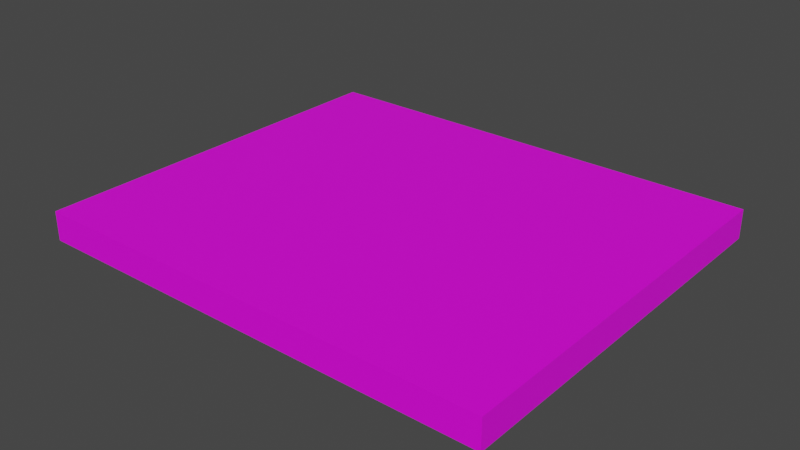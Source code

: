 # Source: mainWorld.blend  (saved by Blender 3.6.13; exported with 4.5.12 LTS)
import bpy
from mathutils import Matrix  # noqa: F401  (used for matrix-valued properties, if any)

bpy.ops.wm.read_factory_settings(use_empty=True)
scene = bpy.context.scene
scene.name = 'Scene'

# ---- collections
col_collection = bpy.data.collections.new('Collection'); scene.collection.children.link(col_collection)

# ---- images (referenced by path relative to the original .blend; pixels are not part of the script)
import os
ASSET_DIR = os.environ.get("B2B_ASSET_DIR", "")  # directory of the original .blend (textures are referenced by path, not embedded)
HERE = os.path.dirname(os.path.abspath(__file__))  # packed textures are extracted next to this script under _unpacked/

def load_image(name, relpath, width, height, colorspace="sRGB"):
    """Load a texture the original file referenced (path relative to the .blend, or extracted next to this script)."""
    p = next((c for c in (os.path.join(HERE, relpath), os.path.join(ASSET_DIR, relpath)) if relpath and os.path.exists(c)), "")
    if p:
        img = bpy.data.images.load(p, check_existing=True)
        img.name = name
    else:  # same state as the original file: an image datablock whose file is absent (Cycles renders it pink)
        img = bpy.data.images.new(name, width, height)
        img.source = "FILE"
        img.filepath = "//" + (relpath or name)
    img.colorspace_settings.name = colorspace
    return img
img_texture_01_png = load_image('texture_01.png', 'texture_01.png', 1024, 1024, 'sRGB')

# ---- materials (node trees are filled in below, after node groups)
mat_material = bpy.data.materials.new('Material')
mat_material.alpha_threshold = 0.0
mat_material.use_transparent_shadow = False
mat_material.roughness = 0.5
mat_material.line_color = (0.0, 0.0, 0.0, 1.0)

# ---- material node trees
mat_material.use_nodes = True; mat_material.node_tree.nodes.clear()
_N = mat_material.node_tree.nodes; _L = mat_material.node_tree.links
n0 = _N.new('ShaderNodeOutputMaterial'); n0.name = 'Material Output'; n0.location = (295, 279)
n1 = _N.new('ShaderNodeBsdfPrincipled'); n1.name = 'Principled BSDF'; n1.location = (5, 279)
n1.distribution = 'GGX'
n1.subsurface_method = 'RANDOM_WALK_SKIN'
n1.inputs[3].default_value = 1.45
n1.inputs[27].default_value = (0.0, 0.0, 0.0, 1.0)
n1.inputs[28].default_value = 1.0
n2 = _N.new('ShaderNodeTexImage'); n2.name = 'Image Texture'; n2.location = (-762, 228)
n2.image = img_texture_01_png
n2.interpolation = 'Closest'
_L.new(n1.outputs[0], n0.inputs[0])
_L.new(n2.outputs[0], n1.inputs[0])
n0.is_active_output = True

# ---- world
world_world = bpy.data.worlds.new('World'); scene.world = world_world
world_world.use_nodes = True; world_world.node_tree.nodes.clear()
_N = world_world.node_tree.nodes; _L = world_world.node_tree.links
n0 = _N.new('ShaderNodeOutputWorld'); n0.name = 'World Output'; n0.location = (300, 300)
n1 = _N.new('ShaderNodeBackground'); n1.name = 'Background'; n1.location = (10, 300)
n1.inputs[0].default_value = (0.05088, 0.05088, 0.05088, 1.0)
_L.new(n1.outputs[0], n0.inputs[0])
n0.is_active_output = True
world_world.color = (0.05088, 0.05088, 0.05088)
world_world.use_sun_shadow = False
world_world.sun_shadow_jitter_overblur = 0.0

# ---- meshes
me_cube = bpy.data.meshes.new('Cube')
me_cube.from_pydata([(18.0, 10.0, 1.0), (18.0, 10.0, -1.0), (18.0, -17.0, 1.0), (18.0, -17.0, -1.0), (-14.0, 10.0, 1.0), (-14.0, 10.0, -1.0), (-14.0, -17.0, 1.0), (-14.0, -17.0, -1.0)], [], [(0, 4, 6, 2), (3, 2, 6, 7), (7, 6, 4, 5), (5, 1, 3, 7), (1, 0, 2, 3), (5, 4, 0, 1)])
_uv = me_cube.uv_layers.new(name='UVMap')
_uv.uv.foreach_set('vector', [-1.5, -0.625, 2.5, -0.625, 2.5, 2.75, -1.5, 2.75, 0.375, -1.375, 0.625, -1.375, 0.625, 2.625, 0.375, 2.625, 0.375, -2.0, 0.625, -2.0, 0.625, 1.375, 0.375, 1.375, -1.5, -0.625, 2.5, -0.625, 2.5, 2.75, -1.5, 2.75, 0.375, -0.625, 0.625, -0.625, 0.625, 2.75, 0.375, 2.75, 0.375, -1.375, 0.625, -1.375, 0.625, 2.625, 0.375, 2.625])
me_cube.materials.append(mat_material)
me_cube.use_mirror_vertex_groups = False
me_cube.update()

# ---- objects
ob_cube = bpy.data.objects.new('Cube', me_cube)

# ---- transforms, parenting, visibility, modifiers, constraints
ob_cube.location = (0.0, 0.0, 0.0)
ob_cube.lock_rotations_4d = False
ob_cube.empty_display_type = 'ARROWS'
ob_cube.lineart.crease_threshold = 0.0

# ---- collection membership
col_collection.objects.link(ob_cube)

# ---- scene / render settings (as saved in the file)
scene.frame_start = 1; scene.frame_end = 250; scene.frame_set(1)
scene.render.engine = 'BLENDER_EEVEE_NEXT'
scene.cycles.sampling_pattern = 'TABULATED_SOBOL'
scene.view_settings.view_transform = 'Filmic'
bpy.context.view_layer.update()

# ---- added for rendering (the .blend has no active camera and no usable light): camera, sun
cam_auto = bpy.data.cameras.new('AutoCamera')
cam_auto.lens = 50.0
cam_auto.sensor_width = 36.0
cam_auto.clip_end = 1000.0
ob_auto_camera = bpy.data.objects.new('AutoCamera', cam_auto)
scene.collection.objects.link(ob_auto_camera)
ob_auto_camera.location = (40.7823, -50.0387, 31.0258)
ob_auto_camera.rotation_euler = (1.09748, -7.21219e-08, 0.694738)
scene.camera = ob_auto_camera
light_auto_sun = bpy.data.lights.new('AutoSun', 'SUN')
light_auto_sun.energy = 3.0
light_auto_sun.angle = 0.0523599
ob_auto_sun = bpy.data.objects.new('AutoSun', light_auto_sun)
scene.collection.objects.link(ob_auto_sun)
ob_auto_sun.rotation_euler = (0.872665, 0.174533, 0.523599)
bpy.context.view_layer.update()
